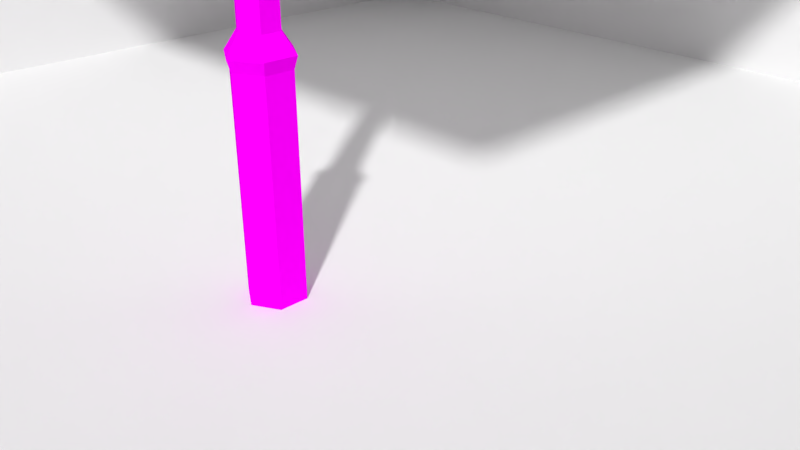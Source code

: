 # Source: Axe.blend  (saved by Blender 2.78.0; exported with 4.5.12 LTS)
import bpy
from mathutils import Matrix  # noqa: F401  (used for matrix-valued properties, if any)

bpy.ops.wm.read_factory_settings(use_empty=True)
scene = bpy.context.scene
scene.name = 'Scene'

# ---- collections
col_collection_1 = bpy.data.collections.new('Collection 1'); scene.collection.children.link(col_collection_1)

# ---- images (referenced by path relative to the original .blend; pixels are not part of the script)
import os
ASSET_DIR = os.environ.get("B2B_ASSET_DIR", "")  # directory of the original .blend (textures are referenced by path, not embedded)
HERE = os.path.dirname(os.path.abspath(__file__))  # packed textures are extracted next to this script under _unpacked/

def load_image(name, relpath, width, height, colorspace="sRGB"):
    """Load a texture the original file referenced (path relative to the .blend, or extracted next to this script)."""
    p = next((c for c in (os.path.join(HERE, relpath), os.path.join(ASSET_DIR, relpath)) if relpath and os.path.exists(c)), "")
    if p:
        img = bpy.data.images.load(p, check_existing=True)
        img.name = name
    else:  # same state as the original file: an image datablock whose file is absent (Cycles renders it pink)
        img = bpy.data.images.new(name, width, height)
        img.source = "FILE"
        img.filepath = "//" + (relpath or name)
    img.colorspace_settings.name = colorspace
    return img
img_untitled = load_image('Untitled', '', 1024, 1024, 'sRGB')

# ---- materials (node trees are filled in below, after node groups)
mat_material_001 = bpy.data.materials.new('Material.001')
mat_material_001.alpha_threshold = 0.0
mat_material_001.roughness = 0.5
mat_axe = bpy.data.materials.new('Axe')
mat_axe.alpha_threshold = 0.0
mat_axe.roughness = 0.5

# ---- material node trees
mat_material_001.use_nodes = True; mat_material_001.node_tree.nodes.clear()
_N = mat_material_001.node_tree.nodes; _L = mat_material_001.node_tree.links
n0 = _N.new('ShaderNodeOutputMaterial'); n0.name = 'Material Output'; n0.location = (300, 300)
n1 = _N.new('ShaderNodeEmission'); n1.name = 'Emission'; n1.location = (10, 300)
n1.inputs[0].default_value = (0.8, 0.8, 0.8, 1.0)
_L.new(n1.outputs[0], n0.inputs[0])
n0.is_active_output = True
mat_axe.use_nodes = True; mat_axe.node_tree.nodes.clear()
_N = mat_axe.node_tree.nodes; _L = mat_axe.node_tree.links
n0 = _N.new('ShaderNodeOutputMaterial'); n0.name = 'Material Output'; n0.location = (300, 300)
n1 = _N.new('ShaderNodeBsdfDiffuse'); n1.name = 'Diffuse BSDF'; n1.location = (134, 295)
n2 = _N.new('ShaderNodeTexImage'); n2.name = 'Image Texture'; n2.location = (-72, 350)
n2.width = 140
n2.image = img_untitled
_L.new(n1.outputs[0], n0.inputs[0])
_L.new(n2.outputs[0], n1.inputs[0])
n0.is_active_output = True

# ---- world
world_world = bpy.data.worlds.new('World'); scene.world = world_world
world_world.color = (0.05088, 0.05088, 0.05088)
world_world.use_sun_shadow = False
world_world.sun_shadow_jitter_overblur = 0.0
world_world.cycles.sampling_method = 'MANUAL'

# ---- cameras
cam_camera = bpy.data.cameras.new('Camera')
cam_camera.clip_end = 100.0
cam_camera.lens = 35.0
cam_camera.sensor_width = 32.0
cam_camera.sensor_height = 18.0
cam_camera.ortho_scale = 7.314
cam_camera.dof.focus_distance = 0.0

# ---- meshes
me_plane_001 = bpy.data.meshes.new('Plane.001')
me_plane_001.from_pydata([(-1.0, -1.0, 0.0), (1.0, -1.0, 0.0), (-1.0, 1.0, 0.0), (1.0, 1.0, 0.0)], [], [(0, 1, 3, 2)])
me_plane_001.materials.append(mat_material_001)
me_plane_001.use_remesh_preserve_volume = False
me_plane_001.use_remesh_preserve_attributes = False
me_plane_001.use_mirror_vertex_groups = False
me_plane_001.update()
me_plane = bpy.data.meshes.new('Plane')
me_plane.from_pydata([(-1.0, -1.0, 0.0), (1.0, -1.0, 0.0), (-1.0, 1.0, 0.0), (1.0, 1.0, 0.0), (-1.0, -1.0, 1.316), (-1.0, 1.0, 1.316), (1.0, 1.0, 1.316)], [], [(0, 1, 3, 2), (2, 3, 6, 5), (0, 2, 5, 4)])
me_plane.use_remesh_preserve_volume = False
me_plane.use_remesh_preserve_attributes = False
me_plane.use_mirror_vertex_groups = False
me_plane.update()
me_circle = bpy.data.meshes.new('Circle')
me_circle.from_pydata([(0.0, 1.0, -1.8), (-0.866, 0.5, -1.8), (-0.866, -0.5, -1.8), (8.742e-08, -1.0, -1.8), (0.866, -0.5, -1.8), (0.866, 0.5, -1.8), (3.618e-10, 1.029, 3.897), (-0.8503, 0.5378, 3.897), (-0.8503, -0.4439, 3.897), (8.619e-08, -0.9348, 3.897), (0.8503, -0.4439, 3.897), (0.8503, 0.5378, 3.897), (2.244e-09, 0.8871, 7.841), (-0.7682, 0.4435, 7.841), (-0.7682, -0.4435, 7.841), (7.979e-08, -0.8871, 7.841), (0.7682, -0.4435, 7.841), (0.7682, 0.4435, 7.841), (2.244e-09, 0.3706, 11.13), (-0.7682, -0.07297, 11.13), (-0.7682, -0.96, 11.13), (7.979e-08, -1.404, 11.13), (0.7682, -0.96, 11.13), (0.7682, -0.07297, 11.13), (2.244e-09, -0.004634, 15.65), (-0.7682, -0.4482, 15.65), (-0.7682, -1.43, 15.65), (7.979e-08, -1.873, 15.65), (0.7682, -1.43, 15.65), (0.7682, -0.4482, 15.65), (-1.307e-08, 1.658, -2.739), (-1.436, 0.829, -2.739), (-1.436, -0.829, -2.739), (1.319e-07, -1.658, -2.739), (1.436, -0.829, -2.739), (1.436, 0.829, -2.739), (-1.866e-08, 1.834, -18.86), (-1.588, 0.9168, -18.86), (-1.588, -0.9168, -18.86), (1.416e-07, -1.834, -18.86), (1.588, -0.9168, -18.86), (1.588, 0.9168, -18.86), (1.276, 0.7366, -3.325), (1.276, -0.7366, -3.325), (1.236e-07, -1.473, -3.325), (-1.276, -0.7366, -3.325), (-1.276, 0.7366, -3.325), (-5.217e-09, 1.473, -3.325), (1.288, 0.7436, -18.09), (1.225e-07, -1.487, -18.09), (-1.288, 0.7436, -18.09), (1.288, -0.7436, -18.09), (-1.288, -0.7436, -18.09), (-7.548e-09, 1.487, -18.09), (6.161e-08, 0.3337, -20.31), (-0.289, 0.1668, -20.31), (-0.289, -0.1668, -20.31), (9.078e-08, -0.3337, -20.31), (0.289, -0.1668, -20.31), (0.289, 0.1668, -20.31), (-0.8769, -2.356, 16.06), (-0.9406, -2.237, 23.84), (-1.045, 0.2719, 16.06), (-1.18, 0.06631, 23.85), (0.8769, -2.356, 16.06), (0.9406, -2.237, 23.84), (1.045, 0.2719, 16.06), (1.18, 0.06631, 23.85), (-7.185e-09, 0.136, 16.17), (-0.9614, -0.4191, 16.17), (-0.9614, -1.647, 16.17), (8.987e-08, -2.202, 16.17), (0.9614, -1.647, 16.17), (0.9614, -0.4191, 16.17), (-0.9272, -2.355, 19.57), (0.9272, -2.355, 19.57), (1.105, 0.2418, 19.57), (-1.105, 0.2418, 19.57), (0.9315, -2.309, 21.74), (1.143, 0.1341, 21.76), (-1.143, 0.1341, 21.76), (-1.074, -2.309, 21.74), (-0.506, 3.769, 23.89), (0.506, 3.769, 23.89), (0.3163, 3.813, 19.19), (-0.3163, 3.813, 19.19), (0.6787, 3.784, 21.91), (-0.6033, 3.78, 21.91), (0.5462, 1.168, 20.48), (0.4607, 3.082, 20.35), (0.6607, 2.565, 21.86), (0.7838, 1.35, 21.81), (0.4685, 2.535, 23.87), (0.6203, 1.301, 23.86), (-0.7873, 1.35, 21.81), (-0.6641, 2.565, 21.86), (-0.4607, 3.082, 20.35), (-0.5462, 1.168, 20.48), (-0.6203, 1.301, 23.86), (-0.4685, 2.535, 23.87), (-0.6229, 8.491, 23.92), (0.6229, 8.491, 23.92), (0.5834, 7.67, 19.22), (-0.5834, 7.67, 19.22), (0.6033, 8.421, 22.01), (-0.6033, 8.421, 22.01), (0.3163, 4.012, 11.72), (-0.3163, 4.012, 11.72), (0.5113, 4.993, 11.7), (-0.5113, 4.993, 11.7), (-0.3163, 4.196, 15.2), (0.3163, 4.196, 15.2), (-0.4705, 5.904, 14.2), (0.4705, 5.904, 14.2), (0.3163, 4.187, 17.65), (-0.3163, 4.187, 17.65), (-0.5834, 6.972, 17.24), (0.5834, 6.972, 17.24), (-0.6229, 5.365, 25.33), (0.6229, 5.365, 25.33), (-0.6229, 7.715, 25.39), (0.6229, 7.715, 25.39), (-0.5835, 8.346, 24.35), (0.5835, 8.346, 24.35), (-0.5835, 5.209, 24.27), (0.5835, 5.209, 24.27), (-0.6229, 8.089, 24.87), (-0.6229, 5.483, 24.8), (0.6229, 8.089, 24.87), (0.6229, 5.483, 24.8), (-0.6229, 5.237, 26.21), (0.6229, 5.237, 26.21), (-0.6229, 6.814, 26.11), (0.6229, 6.814, 26.11), (-0.6229, 3.572, 25.82), (0.6229, 3.572, 25.82), (-0.6229, 3.248, 26.26), (0.6229, 3.248, 26.26), (-0.6229, 4.657, 25.72), (-0.6229, 4.452, 26.23), (0.6229, 4.452, 26.23), (0.6229, 4.657, 25.72), (0.3163, 4.29, 9.79), (-0.3163, 4.29, 9.79), (0.4164, 4.741, 9.85), (-0.4164, 4.741, 9.85), (-0.09319, 9.447, 24.03), (0.09319, 9.447, 24.03), (0.08728, 9.202, 19.56), (-0.08728, 9.202, 19.56), (0.09024, 9.559, 22.09), (-0.09024, 9.559, 22.09), (0.08728, 5.372, 11.89), (-0.08728, 5.372, 11.89), (-0.08728, 6.388, 14.15), (0.08728, 6.388, 14.15), (-0.08728, 8.347, 17.68), (0.08728, 8.347, 17.68), (-0.09319, 8.605, 26.29), (0.09319, 8.605, 26.29), (-0.09319, 9.314, 24.69), (0.09319, 9.314, 24.69), (-0.09319, 9.124, 25.39), (0.09319, 9.124, 25.39), (-0.09319, 6.415, 27.11), (0.09319, 6.415, 27.11), (-0.09319, 7.442, 27.06), (0.09319, 7.442, 27.06), (-0.09319, 2.474, 27.1), (0.09319, 2.474, 27.1), (-0.09319, 4.896, 27.13), (0.09319, 4.896, 27.13), (0.08728, 5.002, 10.1), (-0.08728, 5.002, 10.1), (0.3163, 4.52, 8.943), (-0.3163, 4.52, 8.943), (0.3112, 4.798, 8.366), (-0.3112, 4.798, 8.366), (0.08728, 4.95, 8.126), (-0.08728, 4.95, 8.126), (-1.189, -1.042, 16.06), (-1.342, -1.11, 23.87), (1.189, -1.042, 16.06), (1.342, -1.11, 23.87), (-1.257, -1.057, 19.57), (1.257, -1.057, 19.57), (-1.3, -1.11, 21.76), (1.3, -1.11, 21.76), (-0.4048, -2.686, 21.77), (-0.5983, -2.598, 23.86), (0.5983, -2.598, 23.86), (0.4048, -2.686, 21.77), (-0.05937, -5.144, 19.49), (-0.1523, -5.121, 23.89), (0.1523, -5.121, 23.89), (0.05937, -5.144, 19.49), (0.1357, -3.795, 21.09), (-0.1357, -3.795, 21.09), (-0.3249, -3.859, 23.88), (0.3249, -3.859, 23.88), (-0.9258, -2.273, 22.69), (0.9258, -2.273, 22.69), (1.161, 0.1002, 22.66), (-1.161, 0.1002, 22.66), (0.683, 3.775, 22.68), (-0.6131, 3.775, 22.68), (-0.7038, 1.325, 22.69), (-0.5937, 2.55, 22.71), (0.7736, 1.325, 22.69), (0.6635, 2.55, 22.71), (0.6131, 8.472, 22.49), (-0.6131, 8.472, 22.49), (0.09171, 9.564, 22.63), (-0.09171, 9.564, 22.63), (1.321, -1.11, 22.65), (-1.321, -1.11, 22.65), (-0.5889, -2.758, 22.0), (0.5889, -2.758, 22.0), (-0.1499, -5.142, 19.91), (0.1499, -5.142, 19.91), (0.3198, -3.853, 21.35), (-0.3198, -3.853, 21.35)], [], [(0, 6, 11, 5), (4, 10, 9, 3), (2, 8, 7, 1), (5, 11, 10, 4), (3, 9, 8, 2), (1, 7, 6, 0), (11, 17, 16, 10), (9, 15, 14, 8), (7, 13, 12, 6), (6, 12, 17, 11), (10, 16, 15, 9), (8, 14, 13, 7), (12, 18, 23, 17), (16, 22, 21, 15), (14, 20, 19, 13), (17, 23, 22, 16), (15, 21, 20, 14), (13, 19, 18, 12), (23, 29, 28, 22), (21, 27, 26, 20), (19, 25, 24, 18), (18, 24, 29, 23), (22, 28, 27, 21), (20, 26, 25, 19), (5, 35, 30, 0), (3, 33, 34, 4), (1, 31, 32, 2), (4, 34, 35, 5), (2, 32, 33, 3), (0, 30, 31, 1), (51, 40, 41, 48), (52, 38, 39, 49), (53, 36, 37, 50), (48, 41, 36, 53), (49, 39, 40, 51), (50, 37, 38, 52), (31, 46, 45, 32), (33, 44, 43, 34), (35, 42, 47, 30), (30, 47, 46, 31), (32, 45, 44, 33), (34, 43, 42, 35), (46, 50, 52, 45), (44, 49, 51, 43), (42, 48, 53, 47), (47, 53, 50, 46), (45, 52, 49, 44), (43, 51, 48, 42), (41, 59, 54, 36), (39, 57, 58, 40), (37, 55, 56, 38), (40, 58, 59, 41), (38, 56, 57, 39), (36, 54, 55, 37), (215, 181, 63, 203), (209, 90, 86, 204), (214, 183, 65, 201), (200, 81, 188, 216), (180, 182, 64, 60), (183, 181, 61, 65), (24, 68, 73, 29), (28, 72, 71, 27), (26, 70, 69, 25), (29, 73, 72, 28), (27, 71, 70, 26), (25, 69, 68, 24), (62, 77, 76, 66), (184, 186, 80, 77), (182, 185, 75, 64), (180, 184, 77, 62), (64, 75, 74, 60), (75, 78, 81, 74), (185, 187, 78, 75), (90, 89, 84, 86), (85, 87, 105, 103), (204, 86, 104, 210), (96, 95, 87, 85), (207, 99, 82, 205), (99, 92, 83, 82), (89, 96, 85, 84), (76, 77, 97, 88), (88, 97, 96, 89), (63, 67, 93, 98), (98, 93, 92, 99), (203, 63, 98, 206), (206, 98, 99, 207), (77, 80, 94, 97), (97, 94, 95, 96), (79, 76, 88, 91), (91, 88, 89, 90), (202, 79, 91, 208), (208, 91, 90, 209), (123, 101, 147, 161), (121, 128, 163, 159), (111, 110, 107, 106), (205, 82, 100, 211), (86, 84, 102, 104), (120, 132, 166, 158), (126, 120, 158, 162), (110, 112, 109, 107), (122, 126, 162, 160), (113, 111, 106, 108), (117, 114, 111, 113), (137, 140, 171, 169), (115, 116, 112, 110), (114, 115, 110, 111), (84, 85, 115, 114), (85, 103, 116, 115), (133, 121, 159, 167), (102, 84, 114, 117), (119, 121, 133, 131), (126, 127, 118, 120), (129, 128, 121, 119), (127, 129, 119, 118), (82, 83, 125, 124), (83, 101, 123, 125), (100, 82, 124, 122), (139, 136, 168, 170), (124, 125, 129, 127), (125, 123, 128, 129), (122, 124, 127, 126), (117, 113, 155, 157), (132, 130, 164, 166), (139, 138, 134, 136), (120, 118, 130, 132), (112, 116, 156, 154), (134, 135, 137, 136), (145, 109, 153, 173), (138, 141, 135, 134), (141, 140, 137, 135), (119, 131, 140, 141), (118, 119, 141, 138), (131, 133, 167, 165), (130, 118, 138, 139), (142, 143, 175, 174), (107, 109, 145, 143), (106, 107, 143, 142), (108, 106, 142, 144), (213, 146, 147, 212), (149, 151, 150, 148), (163, 162, 158, 159), (153, 152, 172, 173), (154, 155, 152, 153), (156, 157, 155, 154), (149, 148, 157, 156), (147, 146, 160, 161), (161, 160, 162, 163), (164, 165, 167, 166), (159, 158, 166, 167), (171, 170, 168, 169), (165, 164, 170, 171), (136, 137, 169, 168), (104, 102, 148, 150), (103, 105, 151, 149), (116, 103, 149, 156), (100, 122, 160, 146), (102, 117, 157, 148), (143, 145, 177, 175), (109, 112, 154, 153), (128, 123, 161, 163), (210, 104, 150, 212), (113, 108, 152, 155), (130, 139, 170, 164), (211, 100, 146, 213), (140, 131, 165, 171), (108, 144, 172, 152), (174, 175, 177, 176), (176, 177, 179, 178), (172, 144, 176, 178), (144, 142, 174, 176), (173, 172, 178, 179), (145, 173, 179, 177), (76, 79, 187, 185), (60, 74, 184, 180), (66, 76, 185, 182), (74, 81, 186, 184), (67, 63, 181, 183), (62, 66, 182, 180), (202, 67, 183, 214), (200, 61, 181, 215), (197, 196, 195, 192), (81, 78, 191, 188), (65, 61, 189, 190), (201, 65, 190, 217), (219, 194, 193, 218), (221, 197, 192, 218), (220, 199, 194, 219), (199, 198, 193, 194), (190, 189, 198, 199), (217, 190, 199, 220), (216, 188, 197, 221), (188, 191, 196, 197), (189, 216, 221, 198), (191, 217, 220, 196), (196, 220, 219, 195), (198, 221, 218, 193), (195, 219, 218, 192), (78, 201, 217, 191), (81, 200, 215, 186), (79, 202, 214, 187), (105, 211, 213, 151), (101, 210, 212, 147), (151, 213, 212, 150), (87, 205, 211, 105), (93, 208, 209, 92), (67, 202, 208, 93), (94, 206, 207, 95), (80, 203, 206, 94), (95, 207, 205, 87), (83, 204, 210, 101), (61, 200, 216, 189), (187, 214, 201, 78), (92, 209, 204, 83), (186, 215, 203, 80)])
_uv = me_circle.uv_layers.new(name='UVMap')
_uv.uv.foreach_set('vector', [0.8633, 0.4085, 0.8633, 0.5618, 0.8395, 0.564, 0.8391, 0.4108, 0.8978, 0.8777, 0.8983, 0.7354, 0.922, 0.7301, 0.922, 0.8723, 0.9975, 0.4103, 0.9857, 0.5654, 0.9584, 0.5637, 0.9697, 0.4085, 0.5123, 0.9975, 0.5011, 0.8424, 0.5284, 0.8406, 0.5401, 0.9957, 0.922, 0.8723, 0.922, 0.7301, 0.9457, 0.7354, 0.9462, 0.8777, 0.8875, 0.4108, 0.887, 0.564, 0.8633, 0.5618, 0.8633, 0.4085, 0.5011, 0.8424, 0.4965, 0.7347, 0.5212, 0.7331, 0.5284, 0.8406, 0.922, 0.7301, 0.922, 0.6316, 0.9434, 0.6364, 0.9457, 0.7354, 0.887, 0.564, 0.8847, 0.6707, 0.8633, 0.6686, 0.8633, 0.5618, 0.8633, 0.5618, 0.8633, 0.6686, 0.8418, 0.6707, 0.8395, 0.564, 0.8983, 0.7354, 0.9005, 0.6364, 0.922, 0.6316, 0.922, 0.7301, 0.9857, 0.5654, 0.9785, 0.673, 0.9539, 0.6714, 0.9584, 0.5637, 0.8633, 0.6686, 0.8633, 0.7595, 0.8418, 0.7616, 0.8418, 0.6707, 0.9005, 0.6364, 0.9005, 0.5484, 0.922, 0.5436, 0.922, 0.6316, 0.9785, 0.673, 0.987, 0.7635, 0.9623, 0.7619, 0.9539, 0.6714, 0.4965, 0.7347, 0.505, 0.6442, 0.5297, 0.6426, 0.5212, 0.7331, 0.922, 0.6316, 0.922, 0.5436, 0.9434, 0.5484, 0.9434, 0.6364, 0.8847, 0.6707, 0.8847, 0.7616, 0.8633, 0.7595, 0.8633, 0.6686, 0.505, 0.6442, 0.5074, 0.5203, 0.5347, 0.5185, 0.5297, 0.6426, 0.922, 0.5436, 0.922, 0.4251, 0.9434, 0.4299, 0.9434, 0.5484, 0.8847, 0.7616, 0.8847, 0.885, 0.8633, 0.883, 0.8633, 0.7595, 0.8633, 0.7595, 0.8633, 0.883, 0.8418, 0.885, 0.8418, 0.7616, 0.9005, 0.5484, 0.9005, 0.4299, 0.922, 0.4251, 0.922, 0.5436, 0.987, 0.7635, 0.992, 0.8875, 0.9647, 0.8858, 0.9623, 0.7619, 0.04905, 0.668, 0.02166, 0.6835, 0.01776, 0.6443, 0.0467, 0.6443, 0.1771, 0.7127, 0.1584, 0.7127, 0.1816, 0.6734, 0.1911, 0.689, 0.3958, 0.7143, 0.3691, 0.7223, 0.3691, 0.6771, 0.3958, 0.6871, 0.365, 0.514, 0.3918, 0.5042, 0.3918, 0.5494, 0.365, 0.5413, 0.1911, 0.7363, 0.1816, 0.7519, 0.1584, 0.7127, 0.1771, 0.7127, 0.0467, 0.6443, 0.01776, 0.6443, 0.02166, 0.6051, 0.04905, 0.6206, 0.2914, 0.7249, 0.2862, 0.7037, 0.3373, 0.7037, 0.3329, 0.7249, 0.2862, 0.5355, 0.2907, 0.5168, 0.319, 0.5516, 0.3091, 0.5637, 0.771, 0.652, 0.7483, 0.652, 0.7526, 0.6086, 0.7745, 0.6168, 0.7745, 0.6872, 0.7526, 0.6954, 0.7483, 0.652, 0.771, 0.652, 0.3091, 0.5637, 0.319, 0.5516, 0.36, 0.5709, 0.3424, 0.5794, 0.2294, 0.6676, 0.2252, 0.6463, 0.2762, 0.6463, 0.2709, 0.6676, 0.3691, 0.7223, 0.3529, 0.7201, 0.3529, 0.6799, 0.3691, 0.6771, 0.08052, 0.7136, 0.09757, 0.7136, 0.1057, 0.7485, 0.08968, 0.7528, 0.02166, 0.6835, 0.005977, 0.6792, 0.002513, 0.6443, 0.01776, 0.6443, 0.01776, 0.6443, 0.002513, 0.6443, 0.005977, 0.6094, 0.02166, 0.6051, 0.08968, 0.6744, 0.1057, 0.6788, 0.09757, 0.7136, 0.08052, 0.7136, 0.3918, 0.5042, 0.408, 0.507, 0.408, 0.5472, 0.3918, 0.5494, 0.6715, 0.9074, 0.6711, 0.5042, 0.7125, 0.5042, 0.7125, 0.9075, 0.4555, 0.5042, 0.4555, 0.8745, 0.4196, 0.8825, 0.4199, 0.5121, 0.8368, 0.4036, 0.8364, 0.00588, 0.8724, 0.002459, 0.8724, 0.4002, 0.8724, 0.4002, 0.8724, 0.002459, 0.9084, 0.00588, 0.908, 0.4036, 0.4911, 0.5121, 0.4915, 0.8825, 0.4555, 0.8745, 0.4555, 0.5042, 0.666, 0.5042, 0.666, 0.9074, 0.6246, 0.9074, 0.625, 0.5042, 0.1455, 0.6695, 0.09133, 0.6695, 0.08877, 0.6611, 0.1314, 0.6235, 0.319, 0.5516, 0.3525, 0.5106, 0.36, 0.5141, 0.36, 0.5709, 0.2252, 0.6463, 0.2435, 0.6079, 0.2528, 0.6079, 0.2762, 0.6463, 0.2862, 0.7037, 0.3092, 0.6653, 0.3185, 0.6653, 0.3373, 0.7037, 0.2907, 0.5168, 0.3474, 0.5042, 0.3525, 0.5106, 0.319, 0.5516, 0.1314, 0.6235, 0.08877, 0.6611, 0.08052, 0.6578, 0.08605, 0.6051, 0.6914, 0.402, 0.6689, 0.4267, 0.6444, 0.4049, 0.6659, 0.3799, 0.1959, 0.1657, 0.2114, 0.1834, 0.1851, 0.2045, 0.171, 0.1885, 0.2742, 0.1001, 0.2518, 0.07543, 0.2749, 0.05558, 0.297, 0.07847, 0.3742, 0.5544, 0.3844, 0.5759, 0.365, 0.5759, 0.3683, 0.5683, 0.1886, 0.6685, 0.1886, 0.6036, 0.2188, 0.6121, 0.2188, 0.66, 0.6195, 0.6091, 0.5451, 0.6178, 0.5525, 0.5859, 0.6047, 0.5798, 0.8633, 0.883, 0.8633, 0.8963, 0.8364, 0.8989, 0.8418, 0.885, 0.9005, 0.4299, 0.8951, 0.4145, 0.922, 0.4085, 0.922, 0.4251, 0.992, 0.8875, 0.9975, 0.9019, 0.9633, 0.8997, 0.9647, 0.8858, 0.5074, 0.5203, 0.506, 0.5064, 0.5401, 0.5042, 0.5347, 0.5185, 0.922, 0.4251, 0.922, 0.4085, 0.9488, 0.4145, 0.9434, 0.4299, 0.8847, 0.885, 0.8901, 0.8989, 0.8633, 0.8963, 0.8633, 0.883, 0.1601, 0.5987, 0.1584, 0.5042, 0.2201, 0.5042, 0.2185, 0.5987, 0.7474, 0.3379, 0.7079, 0.3837, 0.6817, 0.361, 0.7201, 0.3142, 0.03936, 0.6002, 0.03982, 0.5046, 0.07549, 0.5042, 0.07549, 0.5998, 0.1174, 0.5042, 0.1178, 0.5998, 0.08139, 0.5998, 0.08052, 0.5042, 0.3543, 0.6722, 0.3529, 0.5843, 0.4047, 0.5843, 0.4033, 0.6722, 0.2804, 0.7271, 0.2252, 0.7273, 0.2252, 0.6725, 0.2804, 0.6765, 0.3303, 0.1642, 0.2908, 0.1184, 0.3153, 0.09712, 0.3567, 0.1407, 0.2114, 0.1834, 0.2282, 0.2235, 0.2344, 0.2607, 0.1851, 0.2045, 0.6513, 0.2412, 0.6021, 0.2975, 0.5037, 0.2155, 0.5711, 0.1721, 0.171, 0.1885, 0.1851, 0.2045, 0.08662, 0.2866, 0.07677, 0.2778, 0.6452, 0.2784, 0.6284, 0.3186, 0.6021, 0.2975, 0.6513, 0.2412, 0.6128, 0.3362, 0.5913, 0.3602, 0.5655, 0.3381, 0.5879, 0.3135, 0.5815, 0.7138, 0.6075, 0.7108, 0.6126, 0.7441, 0.5845, 0.7474, 0.7175, 0.5042, 0.7432, 0.5042, 0.7392, 0.5413, 0.7215, 0.5413, 0.3479, 0.6604, 0.2862, 0.6604, 0.3018, 0.6255, 0.3323, 0.6255, 0.3323, 0.6255, 0.3018, 0.6255, 0.3042, 0.5843, 0.3299, 0.5843, 0.5535, 0.6492, 0.619, 0.6415, 0.6076, 0.6768, 0.5732, 0.6808, 0.5732, 0.6808, 0.6076, 0.6768, 0.6075, 0.7108, 0.5815, 0.7138, 0.6659, 0.3799, 0.6444, 0.4049, 0.6175, 0.3824, 0.6389, 0.3581, 0.6389, 0.3581, 0.6175, 0.3824, 0.5913, 0.3602, 0.6128, 0.3362, 0.7201, 0.3142, 0.6817, 0.361, 0.6548, 0.3397, 0.6828, 0.3157, 0.6828, 0.3157, 0.6548, 0.3397, 0.6284, 0.3186, 0.6452, 0.2784, 0.2646, 0.1411, 0.303, 0.1878, 0.2658, 0.1862, 0.2378, 0.1623, 0.2378, 0.1623, 0.2658, 0.1862, 0.2282, 0.2235, 0.2114, 0.1834, 0.2487, 0.1222, 0.2646, 0.1411, 0.2378, 0.1623, 0.222, 0.1439, 0.222, 0.1439, 0.2378, 0.1623, 0.2114, 0.1834, 0.1959, 0.1657, 0.04486, 0.2376, 0.04983, 0.249, 0.02701, 0.2643, 0.01747, 0.2484, 0.03879, 0.205, 0.04064, 0.2224, 0.008406, 0.2306, 0.002513, 0.2029, 0.7215, 0.6454, 0.7392, 0.6454, 0.7392, 0.7309, 0.7215, 0.7309, 0.5879, 0.3135, 0.5655, 0.3381, 0.4669, 0.2531, 0.4939, 0.2243, 0.1851, 0.2045, 0.2344, 0.2607, 0.154, 0.33, 0.08662, 0.2866, 0.4559, 0.2971, 0.4612, 0.3283, 0.4296, 0.3358, 0.4196, 0.2992, 0.4578, 0.2798, 0.4559, 0.2971, 0.4196, 0.2992, 0.4254, 0.2714, 0.7172, 0.153, 0.7005, 0.1017, 0.7659, 0.06721, 0.7856, 0.08515, 0.462, 0.2645, 0.4578, 0.2798, 0.4254, 0.2714, 0.4345, 0.2536, 0.2836, 0.4003, 0.3002, 0.3489, 0.3687, 0.4167, 0.3489, 0.4347, 0.2053, 0.3577, 0.2551, 0.2989, 0.3002, 0.3489, 0.2836, 0.4003, 0.1155, 0.106, 0.09104, 0.1285, 0.06403, 0.1183, 0.115, 0.075, 0.6721, 0.203, 0.6223, 0.1443, 0.7005, 0.1017, 0.7172, 0.153, 0.7215, 0.584, 0.7392, 0.584, 0.7392, 0.6454, 0.7215, 0.6454, 0.7215, 0.5413, 0.7392, 0.5413, 0.7392, 0.584, 0.7215, 0.584, 0.6513, 0.2412, 0.5711, 0.1721, 0.6223, 0.1443, 0.6721, 0.203, 0.0441, 0.1739, 0.03879, 0.205, 0.002513, 0.2029, 0.01254, 0.1662, 0.154, 0.33, 0.2344, 0.2607, 0.2551, 0.2989, 0.2053, 0.3577, 0.08877, 0.1635, 0.03879, 0.205, 0.0441, 0.1739, 0.07509, 0.1432, 0.4578, 0.2798, 0.5132, 0.3256, 0.5059, 0.3386, 0.4559, 0.2971, 0.0961, 0.1765, 0.04064, 0.2224, 0.03879, 0.205, 0.08877, 0.1635, 0.0373, 0.7205, 0.002513, 0.7205, 0.002513, 0.706, 0.0373, 0.706, 0.5845, 0.7474, 0.6126, 0.7441, 0.6195, 0.7831, 0.5872, 0.7869, 0.1484, 0.1639, 0.04983, 0.249, 0.04486, 0.2376, 0.1115, 0.1823, 0.4669, 0.2531, 0.5655, 0.3381, 0.5286, 0.3198, 0.462, 0.2645, 0.5082, 0.3735, 0.5326, 0.396, 0.532, 0.4269, 0.4811, 0.3837, 0.0362, 0.7308, 0.003613, 0.7308, 0.002513, 0.7205, 0.0373, 0.7205, 0.1115, 0.1823, 0.04486, 0.2376, 0.04064, 0.2224, 0.0961, 0.1765, 0.462, 0.2645, 0.5286, 0.3198, 0.5132, 0.3256, 0.4578, 0.2798, 0.2053, 0.3577, 0.2836, 0.4003, 0.2737, 0.4102, 0.1675, 0.3737, 0.4612, 0.3283, 0.4922, 0.3589, 0.4499, 0.3557, 0.4296, 0.3358, 0.5082, 0.3735, 0.5133, 0.3594, 0.5339, 0.3812, 0.5326, 0.396, 0.4559, 0.2971, 0.5059, 0.3386, 0.4922, 0.3589, 0.4612, 0.3283, 0.7005, 0.1017, 0.6223, 0.1443, 0.5845, 0.1282, 0.6906, 0.09162, 0.1455, 0.7183, 0.1107, 0.7183, 0.1107, 0.7039, 0.1455, 0.7039, 0.7768, 0.5522, 0.7768, 0.6011, 0.7648, 0.6037, 0.7673, 0.5573, 0.2194, 0.6734, 0.2194, 0.7075, 0.1961, 0.7075, 0.1961, 0.6734, 0.09621, 0.1426, 0.09104, 0.1285, 0.1155, 0.106, 0.1168, 0.1208, 0.08877, 0.1635, 0.07509, 0.1432, 0.09104, 0.1285, 0.09621, 0.1426, 0.0373, 0.706, 0.002513, 0.706, 0.002513, 0.6884, 0.0373, 0.6884, 0.07509, 0.1432, 0.0441, 0.1739, 0.01254, 0.1662, 0.03281, 0.1463, 0.4922, 0.3589, 0.5059, 0.3386, 0.5133, 0.3594, 0.5082, 0.3735, 0.7215, 0.7822, 0.7392, 0.7822, 0.7392, 0.806, 0.7215, 0.806, 0.7856, 0.08515, 0.7659, 0.06721, 0.8053, 0.03386, 0.8156, 0.04076, 0.7215, 0.7309, 0.7392, 0.7309, 0.7392, 0.7822, 0.7215, 0.7822, 0.3489, 0.4347, 0.3687, 0.4167, 0.3987, 0.461, 0.3884, 0.468, 0.7969, 0.5852, 0.7969, 0.6233, 0.7917, 0.6233, 0.7917, 0.5852, 0.7967, 0.5042, 0.7968, 0.5707, 0.7918, 0.5707, 0.7919, 0.5042, 0.7917, 0.6615, 0.7969, 0.6615, 0.7969, 0.6881, 0.7917, 0.6881, 0.7648, 0.6037, 0.7599, 0.6035, 0.7624, 0.5571, 0.7673, 0.5573, 0.7867, 0.5621, 0.7818, 0.5621, 0.7818, 0.5042, 0.7867, 0.5042, 0.7867, 0.6609, 0.7818, 0.6609, 0.7818, 0.5621, 0.7867, 0.5621, 0.7867, 0.7093, 0.7818, 0.7093, 0.7818, 0.6609, 0.7867, 0.6609, 0.7917, 0.6233, 0.7969, 0.6233, 0.7969, 0.6417, 0.7917, 0.6417, 0.7917, 0.6417, 0.7969, 0.6417, 0.7969, 0.6615, 0.7917, 0.6615, 0.05928, 0.6646, 0.05408, 0.6646, 0.05408, 0.6366, 0.05928, 0.6366, 0.05408, 0.6051, 0.05928, 0.6051, 0.05928, 0.6366, 0.05408, 0.6366, 0.05408, 0.7061, 0.05928, 0.7061, 0.05928, 0.7723, 0.05408, 0.7723, 0.05408, 0.6646, 0.05928, 0.6646, 0.05928, 0.7061, 0.05408, 0.7061, 0.1455, 0.7039, 0.1107, 0.7039, 0.1255, 0.6744, 0.1307, 0.6744, 0.08662, 0.2866, 0.154, 0.33, 0.1149, 0.351, 0.06055, 0.3058, 0.5711, 0.1721, 0.5037, 0.2155, 0.4776, 0.1962, 0.5319, 0.151, 0.6223, 0.1443, 0.5711, 0.1721, 0.5319, 0.151, 0.5845, 0.1282, 0.4669, 0.2531, 0.462, 0.2645, 0.4345, 0.2536, 0.444, 0.2377, 0.154, 0.33, 0.2053, 0.3577, 0.1675, 0.3737, 0.1149, 0.351, 0.8156, 0.04076, 0.8053, 0.03386, 0.8314, 0.002459, 0.8265, 0.01929, 0.7659, 0.06721, 0.7005, 0.1017, 0.6906, 0.09162, 0.7537, 0.06387, 0.04064, 0.2224, 0.04486, 0.2376, 0.01747, 0.2484, 0.008406, 0.2306, 0.07677, 0.2778, 0.08662, 0.2866, 0.06055, 0.3058, 0.05042, 0.2949, 0.2836, 0.4003, 0.3489, 0.4347, 0.3368, 0.4379, 0.2737, 0.4102, 0.4922, 0.3589, 0.5082, 0.3735, 0.4811, 0.3837, 0.4499, 0.3557, 0.4939, 0.2243, 0.4669, 0.2531, 0.444, 0.2377, 0.4674, 0.2071, 0.09104, 0.1285, 0.07509, 0.1432, 0.03281, 0.1463, 0.06403, 0.1183, 0.7483, 0.5996, 0.7536, 0.551, 0.7624, 0.5571, 0.7599, 0.6035, 0.7215, 0.806, 0.7392, 0.806, 0.7391, 0.8234, 0.7217, 0.8234, 0.7217, 0.8234, 0.7391, 0.8234, 0.7328, 0.8311, 0.7279, 0.8311, 0.7624, 0.5571, 0.7536, 0.551, 0.7587, 0.511, 0.7653, 0.5042, 0.3884, 0.468, 0.3987, 0.461, 0.4096, 0.4825, 0.4145, 0.4993, 0.7673, 0.5573, 0.7624, 0.5571, 0.7653, 0.5042, 0.7702, 0.5044, 0.7768, 0.5522, 0.7673, 0.5573, 0.7702, 0.5044, 0.776, 0.5119, 0.303, 0.1878, 0.2646, 0.1411, 0.2908, 0.1184, 0.3303, 0.1642, 0.1534, 0.5046, 0.1534, 0.6002, 0.1178, 0.5998, 0.1174, 0.5042, 0.002513, 0.6001, 0.003389, 0.5046, 0.03982, 0.5046, 0.03936, 0.6002, 0.7737, 0.3613, 0.7327, 0.4049, 0.7079, 0.3837, 0.7474, 0.3379, 0.619, 0.6415, 0.5535, 0.6492, 0.5451, 0.6178, 0.6195, 0.6091, 0.1584, 0.6646, 0.1584, 0.6075, 0.1886, 0.6036, 0.1886, 0.6685, 0.2487, 0.1222, 0.2273, 0.09716, 0.2518, 0.07543, 0.2742, 0.1001, 0.7141, 0.4235, 0.692, 0.4464, 0.6689, 0.4267, 0.6914, 0.402, 0.2513, 0.5478, 0.2589, 0.5478, 0.2568, 0.603, 0.2535, 0.603, 0.2252, 0.5042, 0.2811, 0.5042, 0.2664, 0.5122, 0.2438, 0.5122, 0.6047, 0.5798, 0.5525, 0.5859, 0.5608, 0.575, 0.594, 0.5711, 0.297, 0.07847, 0.2749, 0.05558, 0.2814, 0.0487, 0.3192, 0.08374, 0.06437, 0.7047, 0.06431, 0.6051, 0.07281, 0.6051, 0.07274, 0.7047, 0.7706, 0.4244, 0.7738, 0.418, 0.8314, 0.4097, 0.8237, 0.4184, 0.3537, 0.07733, 0.3069, 0.0256, 0.3326, 0.002459, 0.4068, 0.08328, 0.5822, 0.5378, 0.5642, 0.5399, 0.5648, 0.5052, 0.5732, 0.5042, 0.594, 0.5711, 0.5608, 0.575, 0.5642, 0.5399, 0.5822, 0.5378, 0.3192, 0.08374, 0.2814, 0.0487, 0.3069, 0.0256, 0.3537, 0.07733, 0.7362, 0.4181, 0.7386, 0.412, 0.7738, 0.418, 0.7706, 0.4244, 0.2438, 0.5122, 0.2664, 0.5122, 0.2589, 0.5478, 0.2513, 0.5478, 0.6984, 0.4532, 0.7362, 0.4181, 0.7706, 0.4244, 0.7239, 0.4762, 0.3216, 0.08977, 0.3192, 0.08374, 0.3537, 0.07733, 0.3569, 0.0837, 0.3569, 0.0837, 0.3537, 0.07733, 0.4068, 0.08328, 0.4145, 0.09192, 0.7239, 0.4762, 0.7706, 0.4244, 0.8237, 0.4184, 0.7495, 0.4993, 0.0669, 0.7153, 0.06437, 0.7047, 0.07274, 0.7047, 0.07022, 0.7153, 0.3153, 0.09712, 0.297, 0.07847, 0.3192, 0.08374, 0.3216, 0.08977, 0.7327, 0.4049, 0.7141, 0.4235, 0.6914, 0.402, 0.7079, 0.3837, 0.2646, 0.1411, 0.2487, 0.1222, 0.2742, 0.1001, 0.2908, 0.1184, 0.5037, 0.2155, 0.4939, 0.2243, 0.4674, 0.2071, 0.4776, 0.1962, 0.04983, 0.249, 0.07677, 0.2778, 0.05042, 0.2949, 0.02701, 0.2643, 0.7968, 0.5707, 0.7969, 0.5852, 0.7917, 0.5852, 0.7918, 0.5707, 0.6021, 0.2975, 0.5879, 0.3135, 0.4939, 0.2243, 0.5037, 0.2155, 0.2004, 0.1195, 0.222, 0.1439, 0.1959, 0.1657, 0.1742, 0.1418, 0.2273, 0.09716, 0.2487, 0.1222, 0.222, 0.1439, 0.2004, 0.1195, 0.6548, 0.3397, 0.6389, 0.3581, 0.6128, 0.3362, 0.6284, 0.3186, 0.6817, 0.361, 0.6659, 0.3799, 0.6389, 0.3581, 0.6548, 0.3397, 0.6284, 0.3186, 0.6128, 0.3362, 0.5879, 0.3135, 0.6021, 0.2975, 0.1484, 0.1639, 0.171, 0.1885, 0.07677, 0.2778, 0.04983, 0.249, 0.692, 0.4464, 0.7141, 0.4235, 0.7362, 0.4181, 0.6984, 0.4532, 0.2908, 0.1184, 0.2742, 0.1001, 0.297, 0.07847, 0.3153, 0.09712, 0.1742, 0.1418, 0.1959, 0.1657, 0.171, 0.1885, 0.1484, 0.1639, 0.7079, 0.3837, 0.6914, 0.402, 0.6659, 0.3799, 0.6817, 0.361])
me_circle.materials.append(mat_axe)
me_circle.use_remesh_preserve_volume = False
me_circle.use_remesh_preserve_attributes = False
me_circle.use_mirror_vertex_groups = False
me_circle.use_paint_bone_selection = False
me_circle.use_paint_mask = True
me_circle.update()

# ---- objects
ob_plane_001 = bpy.data.objects.new('Plane.001', me_plane_001)
ob_plane = bpy.data.objects.new('Plane', me_plane)
ob_circle = bpy.data.objects.new('Circle', me_circle)
ob_camera = bpy.data.objects.new('Camera', cam_camera)

# ---- transforms, parenting, visibility, modifiers, constraints
ob_plane_001.location = (0.0, 0.0, 11.15)
ob_plane_001.scale = (7.249, 7.249, 7.249)
ob_plane_001.hide_viewport = True
ob_plane_001.lineart.crease_threshold = 0.0
ob_plane.location = (0.0, 0.0, 0.0)
ob_plane.scale = (11.3, 11.3, 11.3)
ob_plane.hide_viewport = True
ob_plane.lineart.crease_threshold = 0.0
ob_circle.location = (7.304e-17, -1.445, 3.604)
ob_circle.scale = (0.2548, 0.2548, 0.2548)
ob_circle.lineart.crease_threshold = 0.0
ob_camera.location = (7.481, -6.508, 5.344)
ob_camera.rotation_euler = (1.109, 0.0, 0.8149)
ob_camera.lock_rotations_4d = False
ob_camera.empty_display_type = 'ARROWS'
ob_camera.color = (0.0, 0.0, 0.0, 0.0)
ob_camera.display_type = 'WIRE'
ob_camera.lineart.crease_threshold = 0.0

# ---- collection membership
col_collection_1.objects.link(ob_plane_001)
col_collection_1.objects.link(ob_plane)
col_collection_1.objects.link(ob_circle)
col_collection_1.objects.link(ob_camera)

# ---- scene / render settings (as saved in the file)
scene.camera = ob_camera
scene.frame_start = 1; scene.frame_end = 250; scene.frame_set(1)
scene.render.engine = 'CYCLES'
scene.render.resolution_percentage = 50
scene.render.dither_intensity = 0.0
scene.cycles.use_denoising = False
scene.cycles.samples = 128
scene.cycles.sampling_pattern = 'TABULATED_SOBOL'
scene.cycles.light_sampling_threshold = 0.0
scene.cycles.use_adaptive_sampling = False
scene.cycles.use_light_tree = False
scene.cycles.blur_glossy = 0.0
scene.cycles.sample_clamp_indirect = 0.0
scene.view_settings.view_transform = 'Standard'
bpy.context.view_layer.update()

# ---- added for rendering (the .blend has no usable light): sun
light_auto_sun = bpy.data.lights.new('AutoSun', 'SUN')
light_auto_sun.energy = 3.0
light_auto_sun.angle = 0.0523599
ob_auto_sun = bpy.data.objects.new('AutoSun', light_auto_sun)
scene.collection.objects.link(ob_auto_sun)
ob_auto_sun.rotation_euler = (0.872665, 0.174533, 0.523599)
bpy.context.view_layer.update()
